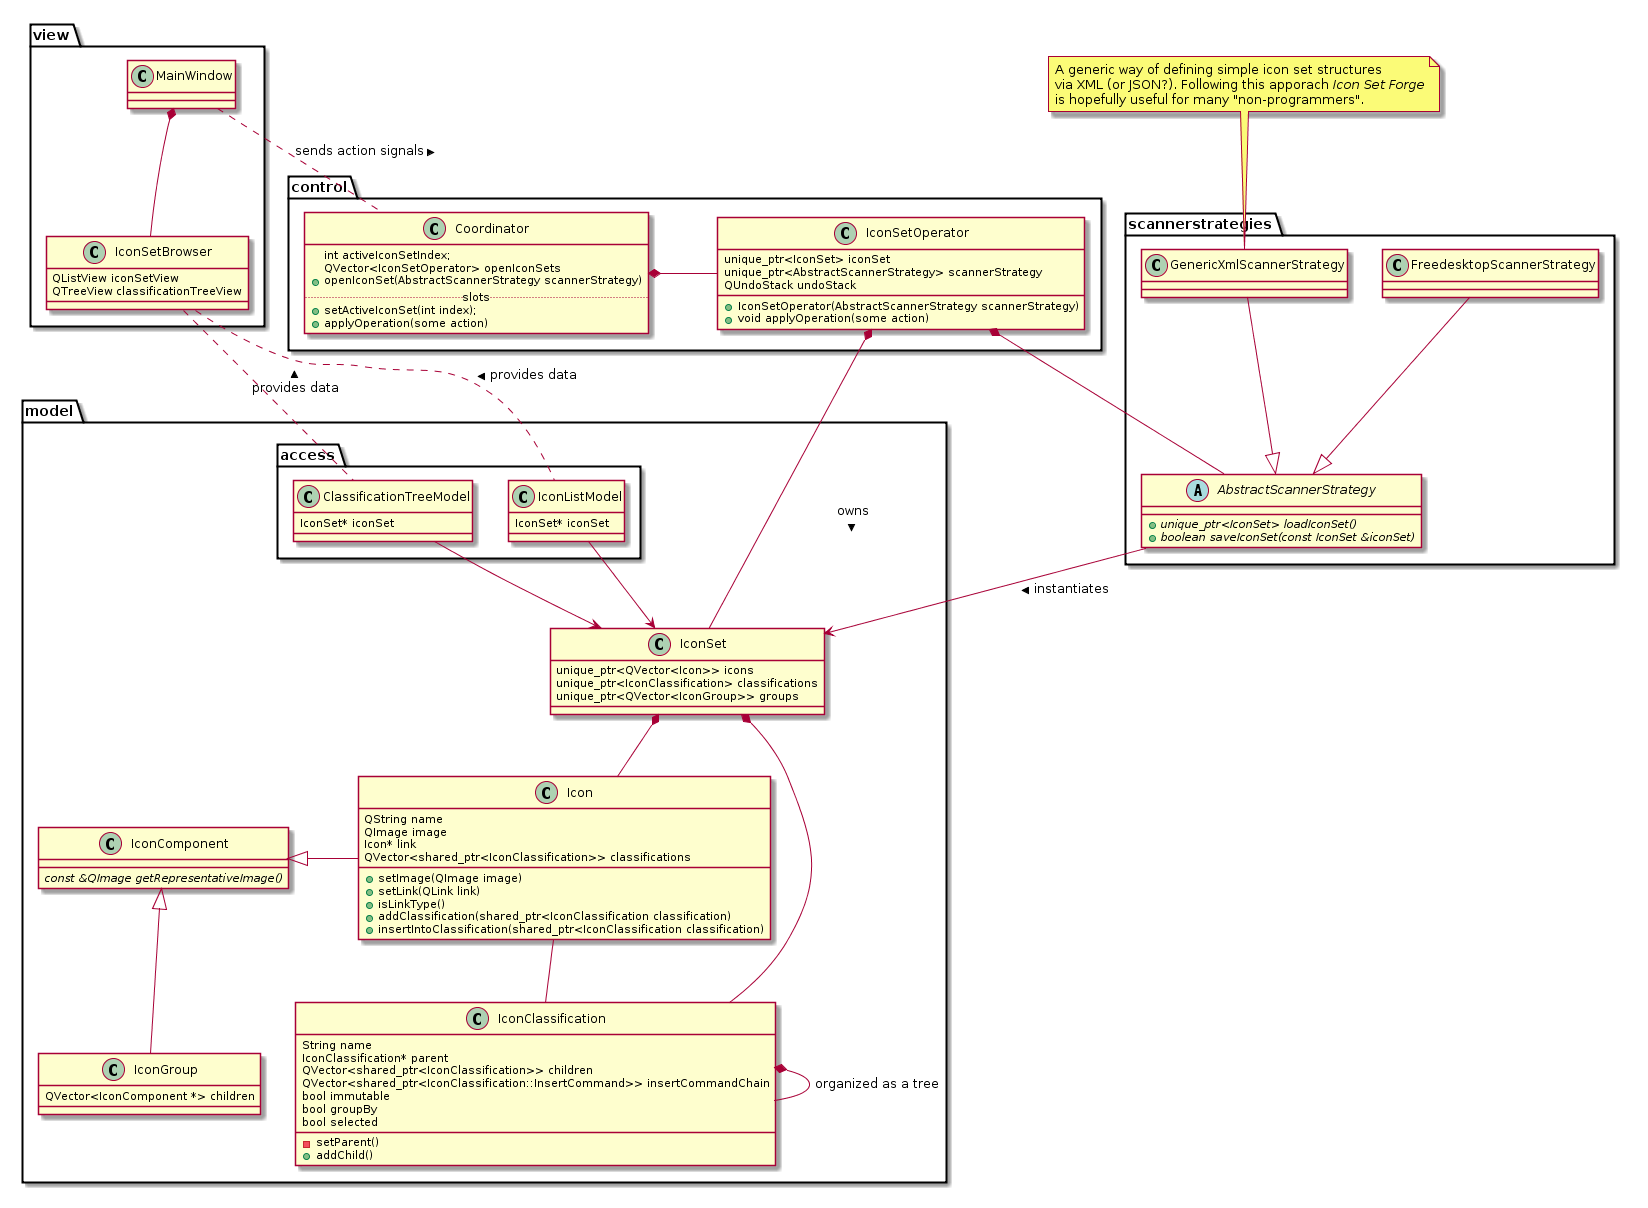

The diagram above was rendered by PlantUML. Its source (embedded in the PNG):
@startuml 

package model {
	class IconClassification {
		String name
		IconClassification* parent
		QVector<shared_ptr<IconClassification>> children
		QVector<shared_ptr<IconClassification::InsertCommand>> insertCommandChain
		bool immutable
		bool groupBy
		bool selected
		- setParent()
		+ addChild()
	}
	
	class IconSet {
		unique_ptr<QVector<Icon>> icons
		unique_ptr<IconClassification> classifications
		unique_ptr<QVector<IconGroup>> groups
	}
	
	class IconComponent {
		{abstract} const &QImage getRepresentativeImage()
	}
	
	class IconGroup {
		QVector<IconComponent *> children
	}
	
	class Icon {
		QString name
		QImage image
		Icon* link
		QVector<shared_ptr<IconClassification>> classifications
		+setImage(QImage image)
		+setLink(QLink link)
		+isLinkType()
		+addClassification(shared_ptr<IconClassification classification)
		+insertIntoClassification(shared_ptr<IconClassification classification)
	}
	
	package access {
		class ClassificationTreeModel {
				IconSet* iconSet
			}
			
		class IconListModel {
			IconSet* iconSet
		}
	}
	
	Icon -- IconClassification
	IconSet *-- Icon
	IconSet *-- IconClassification
	IconClassification *-- IconClassification : organized as a tree
	IconComponent <|- Icon
	IconComponent <|-- IconGroup
	ClassificationTreeModel --> IconSet
	IconListModel --> IconSet
}


package view {
	class MainWindow {
	}
	
	class IconSetBrowser {
		QListView iconSetView
		QTreeView	classificationTreeView
	}
}


package control {
	class Coordinator {
		int activeIconSetIndex;
		QVector<IconSetOperator> openIconSets
		+openIconSet(AbstractScannerStrategy scannerStrategy)
		..slots..
		+setActiveIconSet(int index);
		+applyOperation(some action)
	}
	class IconSetOperator {
		unique_ptr<IconSet> iconSet
		unique_ptr<AbstractScannerStrategy> scannerStrategy
		QUndoStack undoStack
		+ IconSetOperator(AbstractScannerStrategy scannerStrategy)
		+ void applyOperation(some action)
	}
	
	Coordinator *-IconSetOperator
}


package scannerstrategies {
		abstract class AbstractScannerStrategy {
			+ {abstract} unique_ptr<IconSet> loadIconSet()
			+ {abstract} boolean saveIconSet(const IconSet &iconSet)
		}
		class FreedesktopScannerStrategy --|> AbstractScannerStrategy
		class GenericXmlScannerStrategy --|> AbstractScannerStrategy
	}


MainWindow .. Coordinator : sends action signals >
MainWindow *-- IconSetBrowser
IconSetBrowser .. IconListModel : < provides data
IconSetBrowser .. ClassificationTreeModel : < provides data
IconSetOperator *-- IconSet : owns >
AbstractScannerStrategy --> IconSet : instantiates >
IconSetOperator *-- AbstractScannerStrategy


note top of GenericXmlScannerStrategy
A generic way of defining simple icon set structures 
via XML (or JSON?). Following this apporach <i>Icon Set Forge</i>
is hopefully useful for many "non-programmers".
endnote

@enduml